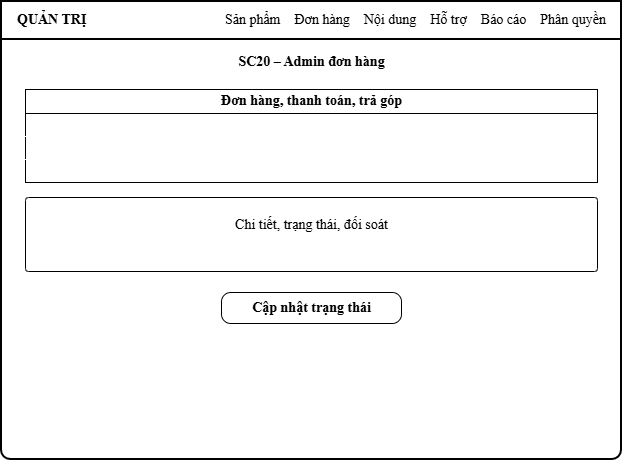

The diagram above was exported from draw.io. Its source (the exported page's mxGraphModel, read from the mxfile embedded in the PNG):
<mxGraphModel dx="767" dy="501" grid="0" gridSize="10" guides="1" tooltips="1" connect="1" arrows="1" fold="1" page="1" pageScale="1" pageWidth="700" pageHeight="538" math="0" shadow="0">
  <root>
    <mxCell id="0" />
    <mxCell id="1" parent="0" />
    <mxCell id="c3" parent="1" style="fontFamily=Times New Roman;html=1;rounded=1;arcSize=2;strokeWidth=2;fontSize=14;labelBackgroundColor=none;" value="" vertex="1">
      <mxGeometry height="458" width="620" x="40" y="40" as="geometry" />
    </mxCell>
    <mxCell id="c4" parent="1" style="fontFamily=Times New Roman;html=1;rounded=1;arcSize=0;strokeWidth=2;fontSize=14;labelBackgroundColor=none;" value="" vertex="1">
      <mxGeometry height="38" width="620" x="40" y="40" as="geometry" />
    </mxCell>
    <mxCell id="c5" parent="1" style="fontFamily=Times New Roman;html=1;align=left;verticalAlign=middle;fontStyle=1;fontSize=14;fillColor=none;strokeColor=none;labelBackgroundColor=none;" value="QUẢN TRỊ" vertex="1">
      <mxGeometry height="38" width="90" x="54" y="40" as="geometry" />
    </mxCell>
    <mxCell id="c6" parent="1" style="fontFamily=Times New Roman;html=1;align=right;verticalAlign=middle;fontSize=14;fillColor=none;strokeColor=none;labelBackgroundColor=none;" value="Sản phẩm&amp;nbsp;&amp;nbsp;&amp;nbsp;&amp;nbsp;Đơn hàng&amp;nbsp;&amp;nbsp;&amp;nbsp;&amp;nbsp;Nội dung&amp;nbsp;&amp;nbsp;&amp;nbsp;&amp;nbsp;Hỗ trợ&amp;nbsp;&amp;nbsp;&amp;nbsp;&amp;nbsp;Báo cáo&amp;nbsp;&amp;nbsp;&amp;nbsp;&amp;nbsp;Phân quyền" vertex="1">
      <mxGeometry height="38" width="496" x="150" y="40" as="geometry" />
    </mxCell>
    <mxCell id="c7" parent="1" style="fontFamily=Times New Roman;html=1;align=center;verticalAlign=middle;fontStyle=1;fontSize=14;fillColor=none;strokeColor=none;labelBackgroundColor=none;" value="SC20 – Admin đơn hàng" vertex="1">
      <mxGeometry height="30" width="620" x="40" y="86" as="geometry" />
    </mxCell>
    <mxCell id="c8" parent="1" style="fontFamily=Times New Roman;html=1;fontSize=14;labelBackgroundColor=none;" value="" vertex="1">
      <mxGeometry height="93" width="572" x="64" y="128" as="geometry" />
    </mxCell>
    <mxCell id="c9" parent="1" style="fontFamily=Times New Roman;html=1;fontSize=14;labelBackgroundColor=none;" value="" vertex="1">
      <mxGeometry height="24" width="572" x="64" y="128" as="geometry" />
    </mxCell>
    <mxCell id="c10" parent="1" style="fontFamily=Times New Roman;html=1;strokeColor=none;fontSize=14;labelBackgroundColor=none;" value="" vertex="1">
      <mxGeometry height="1" width="572" x="64" y="175" as="geometry" />
    </mxCell>
    <mxCell id="c11" parent="1" style="fontFamily=Times New Roman;html=1;strokeColor=none;fontSize=14;labelBackgroundColor=none;" value="" vertex="1">
      <mxGeometry height="1" width="572" x="64" y="198" as="geometry" />
    </mxCell>
    <mxCell id="c12" parent="1" style="fontFamily=Times New Roman;html=1;align=center;fontSize=14;fontStyle=1;fillColor=none;strokeColor=none;labelBackgroundColor=none;" value="Đơn hàng, thanh toán, trả góp" vertex="1">
      <mxGeometry height="24" width="572" x="64" y="128" as="geometry" />
    </mxCell>
    <mxCell id="c13" parent="1" style="fontFamily=Times New Roman;html=1;rounded=1;arcSize=4;fontSize=14;labelBackgroundColor=none;" value="" vertex="1">
      <mxGeometry height="74" width="572" x="64" y="236" as="geometry" />
    </mxCell>
    <mxCell id="c14" parent="1" style="fontFamily=Times New Roman;html=1;rounded=1;arcSize=50;strokeColor=none;fontSize=14;labelBackgroundColor=none;" value="" vertex="1">
      <mxGeometry height="8" width="272" x="78" y="286" as="geometry" />
    </mxCell>
    <mxCell id="c15" parent="1" style="fontFamily=Times New Roman;html=1;rounded=1;arcSize=50;strokeColor=none;fontSize=14;labelBackgroundColor=none;" value="" vertex="1">
      <mxGeometry height="6" width="181" x="78" y="298" as="geometry" />
    </mxCell>
    <mxCell id="c16" parent="1" style="fontFamily=Times New Roman;html=1;align=center;verticalAlign=middle;fontSize=14;fillColor=none;strokeColor=none;labelBackgroundColor=none;" value="Chi tiết, trạng thái, đối soát" vertex="1">
      <mxGeometry height="48" width="572" x="64" y="240" as="geometry" />
    </mxCell>
    <mxCell id="c17" parent="1" style="fontFamily=Times New Roman;html=1;rounded=1;arcSize=30;fontSize=14;fontStyle=1;labelBackgroundColor=none;" value="Cập nhật trạng thái" vertex="1">
      <mxGeometry height="31" width="180" x="260" y="331" as="geometry" />
    </mxCell>
  </root>
</mxGraphModel>